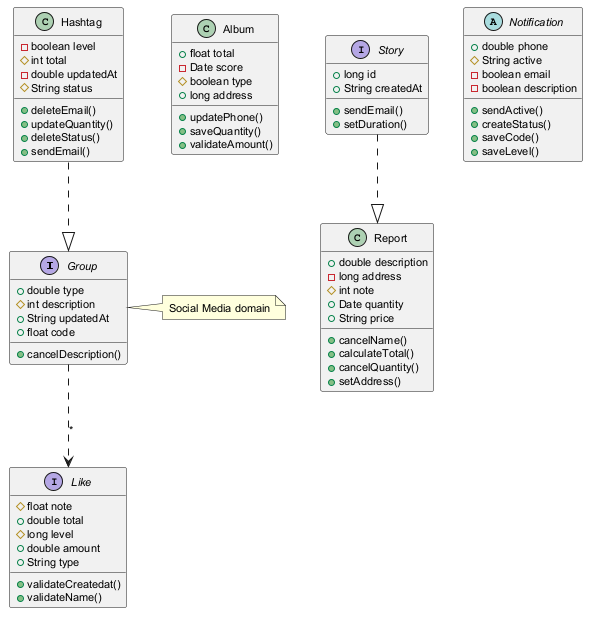

The diagram above was rendered by PlantUML. Its source (embedded in the PNG):
@startuml
skinparam defaultFontSize 11
interface Group {
  +double type
  #int description
  +String updatedAt
  +float code
  +cancelDescription()
}
class Album {
  +float total
  -Date score
  #boolean type
  +long address
  +updatePhone()
  +saveQuantity()
  +validateAmount()
}
interface Story {
  +long id
  +String createdAt
  +sendEmail()
  +setDuration()
}
abstract class Notification {
  +double phone
  #String active
  -boolean email
  -boolean description
  +sendActive()
  +createStatus()
  +saveCode()
  +saveLevel()
}
class Report {
  +double description
  -long address
  #int note
  +Date quantity
  +String price
  +cancelName()
  +calculateTotal()
  +cancelQuantity()
  +setAddress()
}
interface Like {
  #float note
  +double total
  #long level
  +double amount
  +String type
  +validateCreatedat()
  +validateName()
}
class Hashtag {
  -boolean level
  #int total
  -double updatedAt
  #String status
  +deleteEmail()
  +updateQuantity()
  +deleteStatus()
  +sendEmail()
}
Story ..|> Report
Group ..> Like : "*"
Hashtag ..|> Group
note right of Group : Social Media domain
@enduml